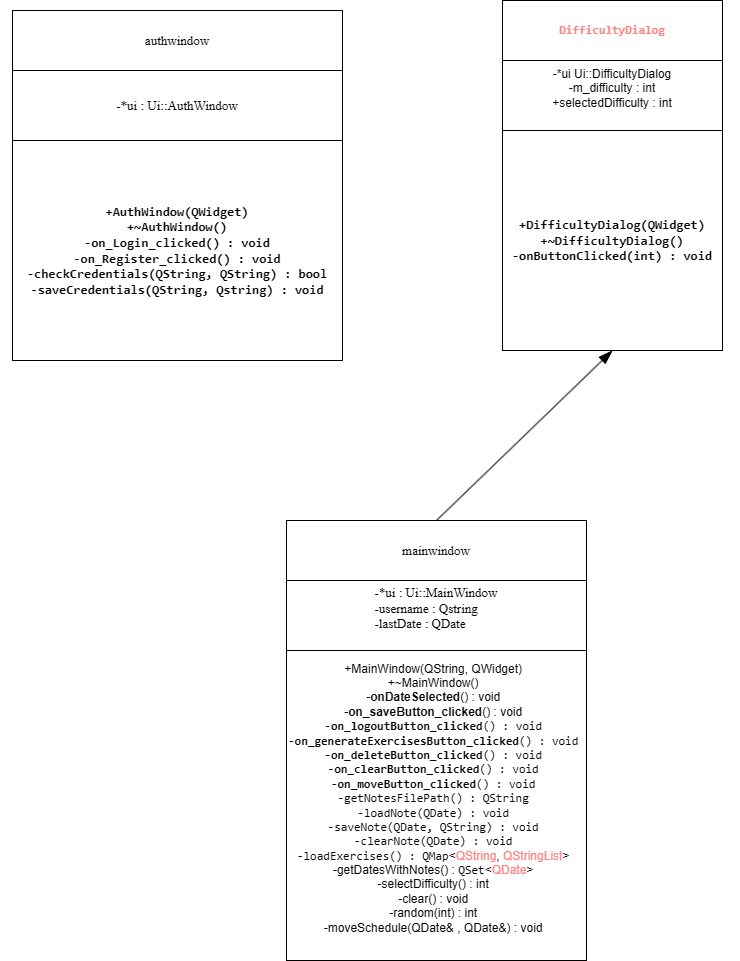

The diagram above was exported from draw.io. Its source (the exported page's mxGraphModel, read from the mxfile embedded in the PNG):
<mxGraphModel dx="1338" dy="731" grid="1" gridSize="10" guides="1" tooltips="1" connect="1" arrows="1" fold="1" page="1" pageScale="1" pageWidth="827" pageHeight="1169" background="#ffffff" math="0" shadow="0">
  <root>
    <mxCell id="0" />
    <mxCell id="1" parent="0" />
    <mxCell id="7nYBzeiwcBHhi2UlQrqJ-1" value="&lt;pre style=&quot;overflow: auto; padding: 9.144px 13.716px; text-wrap-mode: wrap; word-break: break-all; text-align: start; margin-top: 0px !important; margin-bottom: 0px !important;&quot;&gt;&lt;pre style=&quot;overflow: auto; padding: 9.144px 13.716px; text-wrap-mode: wrap; word-break: break-all; margin-top: 0px !important; margin-bottom: 0px !important;&quot;&gt;&lt;font face=&quot;Times New Roman&quot; style=&quot;color: rgb(0, 0, 0); font-size: 13px;&quot;&gt;-*ui : Ui::AuthWindow&lt;/font&gt;&lt;/pre&gt;&lt;/pre&gt;" style="rounded=0;whiteSpace=wrap;html=1;" vertex="1" parent="1">
      <mxGeometry x="140" y="130" width="330" height="70" as="geometry" />
    </mxCell>
    <mxCell id="7nYBzeiwcBHhi2UlQrqJ-2" value="&lt;pre style=&quot;overflow: auto; padding: 9.144px 13.716px; text-wrap-mode: wrap; word-break: break-all; text-align: start; margin-top: 0px !important; margin-bottom: 0px !important;&quot;&gt;&lt;pre style=&quot;overflow: auto; padding: 9.144px 13.716px; text-wrap-mode: wrap; word-break: break-all; margin-top: 0px !important; margin-bottom: 0px !important;&quot;&gt;&lt;font face=&quot;Times New Roman&quot; style=&quot;color: rgb(0, 0, 0); font-size: 13px;&quot;&gt;authwindow&lt;/font&gt;&lt;/pre&gt;&lt;/pre&gt;" style="rounded=0;whiteSpace=wrap;html=1;" vertex="1" parent="1">
      <mxGeometry x="140" y="70" width="330" height="60" as="geometry" />
    </mxCell>
    <mxCell id="7nYBzeiwcBHhi2UlQrqJ-3" value="&lt;pre style=&quot;overflow: auto; padding: 9.144px 13.716px; text-wrap-mode: wrap; word-break: break-all; margin-top: 0px !important; margin-bottom: 0px !important;&quot;&gt;&lt;pre style=&quot;overflow: auto; padding: 9.144px 13.716px; text-wrap-mode: wrap; word-break: break-all; margin-top: 0px !important; margin-bottom: 0px !important;&quot;&gt;&lt;font face=&quot;Times New Roman&quot; style=&quot;color: rgb(0, 0, 0); font-size: 13px;&quot;&gt;&lt;pre style=&quot;margin-top: 0px; margin-bottom: 0px;&quot;&gt;&lt;b&gt;+AuthWindow(QWidget)&lt;/b&gt;&lt;/pre&gt;&lt;pre style=&quot;margin-top: 0px; margin-bottom: 0px;&quot;&gt;&lt;b&gt;+~AuthWindow()&lt;/b&gt;&lt;/pre&gt;&lt;pre style=&quot;margin-top: 0px; margin-bottom: 0px;&quot;&gt;&lt;b&gt;-on_Login_clicked() : void&lt;/b&gt;&lt;/pre&gt;&lt;pre style=&quot;margin-top: 0px; margin-bottom: 0px;&quot;&gt;&lt;b&gt;-on_Register_clicked() : void&lt;/b&gt;&lt;/pre&gt;&lt;pre style=&quot;margin-top: 0px; margin-bottom: 0px;&quot;&gt;&lt;b&gt;-checkCredentials(QString, QString) : bool&lt;/b&gt;&lt;/pre&gt;&lt;pre style=&quot;margin-top: 0px; margin-bottom: 0px;&quot;&gt;&lt;b&gt;-saveCredentials(QString, Qstring) : void&lt;/b&gt;&lt;/pre&gt;&lt;/font&gt;&lt;/pre&gt;&lt;/pre&gt;" style="rounded=0;whiteSpace=wrap;html=1;align=center;" vertex="1" parent="1">
      <mxGeometry x="140" y="200" width="330" height="220" as="geometry" />
    </mxCell>
    <mxCell id="7nYBzeiwcBHhi2UlQrqJ-4" value="-*ui Ui::DifficultyDialog&lt;div&gt;-m_difficulty : int&lt;/div&gt;&lt;div&gt;+selectedDifficulty : int&lt;/div&gt;&lt;div&gt;&lt;br&gt;&lt;/div&gt;" style="rounded=0;whiteSpace=wrap;html=1;" vertex="1" parent="1">
      <mxGeometry x="630" y="120" width="220" height="70" as="geometry" />
    </mxCell>
    <mxCell id="7nYBzeiwcBHhi2UlQrqJ-5" value="&lt;pre style=&quot;overflow: auto; padding: 9.144px 13.716px; text-wrap-mode: wrap; word-break: break-all; text-align: start; margin-top: 0px !important; margin-bottom: 0px !important;&quot;&gt;&lt;pre style=&quot;overflow: auto; padding: 9.144px 13.716px; text-wrap-mode: wrap; word-break: break-all; margin-top: 0px !important; margin-bottom: 0px !important;&quot;&gt;&lt;pre style=&quot;margin-top: 0px; margin-bottom: 0px;&quot;&gt;&lt;span style=&quot;font-weight:600; color:#ff8080;&quot;&gt;DifficultyDialog&lt;/span&gt;&lt;/pre&gt;&lt;/pre&gt;&lt;/pre&gt;" style="rounded=0;whiteSpace=wrap;html=1;" vertex="1" parent="1">
      <mxGeometry x="630" y="60" width="220" height="60" as="geometry" />
    </mxCell>
    <mxCell id="7nYBzeiwcBHhi2UlQrqJ-6" value="&lt;pre style=&quot;overflow: auto; padding: 9.144px 13.716px; text-wrap-mode: wrap; word-break: break-all; margin-top: 0px !important; margin-bottom: 0px !important;&quot;&gt;&lt;pre style=&quot;overflow: auto; padding: 9.144px 13.716px; text-wrap-mode: wrap; word-break: break-all; margin-top: 0px !important; margin-bottom: 0px !important;&quot;&gt;&lt;font face=&quot;Times New Roman&quot; style=&quot;color: rgb(0, 0, 0); font-size: 13px;&quot;&gt;&lt;pre style=&quot;margin-top: 0px; margin-bottom: 0px;&quot;&gt;&lt;b&gt;+DifficultyDialog(QWidget)&lt;/b&gt;&lt;/pre&gt;&lt;pre style=&quot;margin-top: 0px; margin-bottom: 0px;&quot;&gt;&lt;b&gt;+~DifficultyDialog()&lt;/b&gt;&lt;/pre&gt;&lt;pre style=&quot;margin-top: 0px; margin-bottom: 0px;&quot;&gt;&lt;b&gt;-onButtonClicked(int) : void&lt;/b&gt;&lt;/pre&gt;&lt;/font&gt;&lt;/pre&gt;&lt;/pre&gt;" style="rounded=0;whiteSpace=wrap;html=1;align=center;" vertex="1" parent="1">
      <mxGeometry x="630" y="190" width="220" height="220" as="geometry" />
    </mxCell>
    <mxCell id="7nYBzeiwcBHhi2UlQrqJ-7" value="&lt;span style=&quot;color: light-dark(rgb(0, 0, 0), rgb(237, 237, 237)); font-size: 13px; font-family: &amp;quot;Times New Roman&amp;quot;; text-align: start; background-color: transparent;&quot;&gt;-*ui : Ui::MainWindow&lt;/span&gt;&lt;div&gt;&lt;div style=&quot;text-align: start;&quot;&gt;&lt;font face=&quot;Times New Roman&quot;&gt;&lt;span style=&quot;font-size: 13px;&quot;&gt;-username : Qstring&lt;/span&gt;&lt;/font&gt;&lt;/div&gt;&lt;div style=&quot;text-align: start;&quot;&gt;&lt;font face=&quot;Times New Roman&quot;&gt;&lt;span style=&quot;font-size: 13px;&quot;&gt;-lastDate : QDate&lt;/span&gt;&lt;/font&gt;&lt;/div&gt;&lt;div&gt;&lt;br&gt;&lt;/div&gt;&lt;/div&gt;" style="rounded=0;whiteSpace=wrap;html=1;" vertex="1" parent="1">
      <mxGeometry x="414" y="640" width="300" height="70" as="geometry" />
    </mxCell>
    <mxCell id="7nYBzeiwcBHhi2UlQrqJ-8" value="&lt;pre style=&quot;overflow: auto; padding: 9.144px 13.716px; text-wrap-mode: wrap; word-break: break-all; text-align: start; margin-top: 0px !important; margin-bottom: 0px !important;&quot;&gt;&lt;pre style=&quot;overflow: auto; padding: 9.144px 13.716px; text-wrap-mode: wrap; word-break: break-all; margin-top: 0px !important; margin-bottom: 0px !important;&quot;&gt;&lt;font face=&quot;Times New Roman&quot; style=&quot;color: rgb(0, 0, 0); font-size: 13px;&quot;&gt;mainwindow&lt;/font&gt;&lt;/pre&gt;&lt;/pre&gt;" style="rounded=0;whiteSpace=wrap;html=1;" vertex="1" parent="1">
      <mxGeometry x="414" y="580" width="300" height="60" as="geometry" />
    </mxCell>
    <mxCell id="7nYBzeiwcBHhi2UlQrqJ-9" value="&lt;div style=&quot;text-align: center;&quot;&gt;&lt;span style=&quot;background-color: transparent; color: light-dark(rgb(0, 0, 0), rgb(255, 255, 255));&quot;&gt;+MainWindow(QString, QWidget)&lt;/span&gt;&lt;/div&gt;&lt;div style=&quot;text-align: center;&quot;&gt;&lt;font&gt;+~MainWindow()&lt;/font&gt;&lt;/div&gt;&lt;div style=&quot;text-align: center;&quot;&gt;&lt;font&gt;-&lt;span style=&quot;background-color: transparent; font-weight: 600;&quot;&gt;onDateSelected&lt;/span&gt;&lt;span style=&quot;background-color: transparent;&quot;&gt;() : void&lt;/span&gt;&lt;/font&gt;&lt;/div&gt;&lt;div style=&quot;text-align: center;&quot;&gt;&lt;font&gt;&lt;span style=&quot;background-color: transparent;&quot;&gt;-&lt;/span&gt;&lt;span style=&quot;background-color: transparent; font-weight: 600;&quot;&gt;on_saveButton_clicked&lt;/span&gt;&lt;span style=&quot;background-color: transparent;&quot;&gt;() : void&lt;/span&gt;&lt;/font&gt;&lt;/div&gt;&lt;pre style=&quot;text-align: center; margin-top: 0px; margin-bottom: 0px;&quot;&gt;&lt;font&gt;-&lt;span style=&quot;font-weight:600;&quot;&gt;on_logoutButton_clicked&lt;/span&gt;() : void&lt;/font&gt;&lt;/pre&gt;&lt;pre style=&quot;text-align: center; margin-top: 0px; margin-bottom: 0px;&quot;&gt;&lt;font&gt;&lt;span style=&quot;font-weight:600;&quot;&gt;-on_generateExercisesButton_clicked&lt;/span&gt;() : void&lt;/font&gt;&lt;/pre&gt;&lt;pre style=&quot;text-align: center; margin-top: 0px; margin-bottom: 0px;&quot;&gt;&lt;font&gt;&lt;span style=&quot;font-weight:600;&quot;&gt;-on_deleteButton_clicked&lt;/span&gt;() : void&lt;/font&gt;&lt;/pre&gt;&lt;pre style=&quot;text-align: center; margin-top: 0px; margin-bottom: 0px;&quot;&gt;&lt;font&gt;&lt;span style=&quot;font-weight:600;&quot;&gt;-on_clearButton_clicked&lt;/span&gt;() : void&lt;/font&gt;&lt;/pre&gt;&lt;pre style=&quot;text-align: center; margin-top: 0px; margin-bottom: 0px;&quot;&gt;&lt;font&gt;&lt;span style=&quot;font-weight:600;&quot;&gt;-on_moveButton_clicked&lt;/span&gt;() : void&lt;/font&gt;&lt;/pre&gt;&lt;pre style=&quot;text-align: center; margin-top: 0px; margin-bottom: 0px;&quot;&gt;&lt;font&gt;-getNotesFilePath() : QString&lt;/font&gt;&lt;/pre&gt;&lt;pre style=&quot;text-align: center; margin-top: 0px; margin-bottom: 0px;&quot;&gt;&lt;font&gt;-loadNote(QDate) : void&lt;/font&gt;&lt;/pre&gt;&lt;pre style=&quot;text-align: center; margin-top: 0px; margin-bottom: 0px;&quot;&gt;&lt;font&gt;-saveNote(QDate, QString) : void&lt;/font&gt;&lt;/pre&gt;&lt;pre style=&quot;text-align: center; margin-top: 0px; margin-bottom: 0px;&quot;&gt;&lt;font&gt;-clearNote(QDate) : void&lt;/font&gt;&lt;/pre&gt;&lt;pre style=&quot;text-align: center; margin-top: 0px; margin-bottom: 0px;&quot;&gt;-loadExercises() : QMap&lt;span style=&quot;background-color: transparent; color: light-dark(rgb(0, 0, 0), rgb(255, 255, 255)); font-family: Helvetica; white-space: normal;&quot;&gt;&amp;lt;&lt;/span&gt;&lt;span style=&quot;background-color: transparent; font-family: Helvetica; white-space: normal; color: rgb(255, 128, 128);&quot;&gt;QString&lt;/span&gt;&lt;span style=&quot;background-color: transparent; color: light-dark(rgb(0, 0, 0), rgb(255, 255, 255)); font-family: Helvetica; white-space: normal;&quot;&gt;,&lt;/span&gt;&lt;span style=&quot;background-color: transparent; font-family: Helvetica; white-space: normal; color: rgb(190, 192, 194);&quot;&gt; &lt;/span&gt;&lt;span style=&quot;background-color: transparent; font-family: Helvetica; white-space: normal; color: rgb(255, 128, 128);&quot;&gt;QStringList&lt;/span&gt;&lt;span style=&quot;background-color: transparent; color: light-dark(rgb(0, 0, 0), rgb(255, 255, 255)); font-family: Helvetica; white-space: normal;&quot;&gt;&amp;gt;&lt;/span&gt;&lt;/pre&gt;&lt;pre style=&quot;text-align: center; margin-top: 0px; margin-bottom: 0px;&quot;&gt;&lt;font face=&quot;Helvetica&quot;&gt;&lt;span style=&quot;white-space: normal;&quot;&gt;-getDatesWithNotes() :&amp;nbsp;&lt;/span&gt;&lt;/font&gt;QSet&lt;span style=&quot;background-color: transparent; color: light-dark(rgb(0, 0, 0), rgb(255, 255, 255)); font-family: Helvetica; white-space: normal;&quot;&gt;&amp;lt;&lt;/span&gt;&lt;span style=&quot;background-color: transparent; font-family: Helvetica; white-space: normal; color: rgb(255, 128, 128);&quot;&gt;QDate&lt;/span&gt;&lt;span style=&quot;background-color: transparent; color: light-dark(rgb(0, 0, 0), rgb(255, 255, 255)); font-family: Helvetica; white-space: normal;&quot;&gt;&amp;gt;&lt;/span&gt;&lt;/pre&gt;&lt;pre style=&quot;text-align: center; margin-top: 0px; margin-bottom: 0px;&quot;&gt;&lt;span style=&quot;background-color: transparent; color: light-dark(rgb(0, 0, 0), rgb(255, 255, 255)); font-family: Helvetica; white-space: normal;&quot;&gt;-selectDifficulty() : int&lt;/span&gt;&lt;/pre&gt;&lt;pre style=&quot;text-align: center; margin-top: 0px; margin-bottom: 0px;&quot;&gt;&lt;span style=&quot;background-color: transparent; color: light-dark(rgb(0, 0, 0), rgb(255, 255, 255)); font-family: Helvetica; white-space: normal;&quot;&gt;-clear() : void&lt;/span&gt;&lt;/pre&gt;&lt;pre style=&quot;text-align: center; margin-top: 0px; margin-bottom: 0px;&quot;&gt;&lt;span style=&quot;background-color: transparent; color: light-dark(rgb(0, 0, 0), rgb(255, 255, 255)); font-family: Helvetica; white-space: normal;&quot;&gt;-random(int) : int&lt;/span&gt;&lt;/pre&gt;&lt;pre style=&quot;text-align: center; margin-top: 0px; margin-bottom: 0px;&quot;&gt;&lt;span style=&quot;background-color: transparent; color: light-dark(rgb(0, 0, 0), rgb(255, 255, 255)); font-family: Helvetica; white-space: normal;&quot;&gt;-moveSchedule(QDate&amp;amp; , QDate&amp;amp;) : void&lt;/span&gt;&lt;/pre&gt;&lt;pre style=&quot;text-align: center; margin-top: 0px; margin-bottom: 0px;&quot;&gt;&lt;span style=&quot;background-color: transparent; color: light-dark(rgb(0, 0, 0), rgb(255, 255, 255)); font-family: Helvetica; white-space: normal;&quot;&gt;&lt;br&gt;&lt;/span&gt;&lt;/pre&gt;" style="rounded=0;whiteSpace=wrap;html=1;align=left;" vertex="1" parent="1">
      <mxGeometry x="414" y="710" width="300" height="310" as="geometry" />
    </mxCell>
    <mxCell id="7nYBzeiwcBHhi2UlQrqJ-10" value="" style="endArrow=blockThin;endFill=1;endSize=12;html=1;rounded=0;entryX=0.5;entryY=1;entryDx=0;entryDy=0;exitX=0.5;exitY=0;exitDx=0;exitDy=0;" edge="1" parent="1" source="7nYBzeiwcBHhi2UlQrqJ-8" target="7nYBzeiwcBHhi2UlQrqJ-6">
      <mxGeometry width="160" relative="1" as="geometry">
        <mxPoint x="830" y="535" as="sourcePoint" />
        <mxPoint x="1020" y="370" as="targetPoint" />
      </mxGeometry>
    </mxCell>
  </root>
</mxGraphModel>